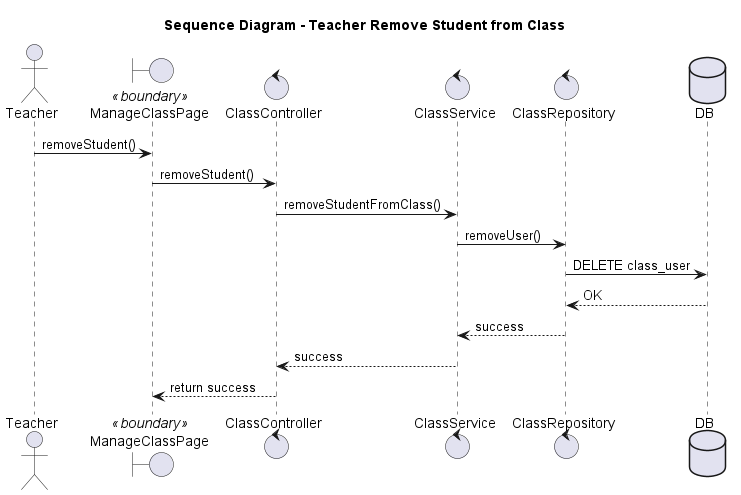

The diagram above was rendered by PlantUML. Its source (embedded in the PNG):
@startuml remove_student_from_class
title Sequence Diagram - Teacher Remove Student from Class

actor Teacher
boundary "ManageClassPage" as UI <<boundary>>
control ClassController
control ClassService
control ClassRepository
database DB

Teacher -> UI: removeStudent()
UI -> ClassController: removeStudent()
ClassController -> ClassService: removeStudentFromClass()
ClassService -> ClassRepository: removeUser()
ClassRepository -> DB: DELETE class_user
DB --> ClassRepository: OK
ClassRepository --> ClassService: success
ClassService --> ClassController: success
ClassController --> UI: return success

@enduml